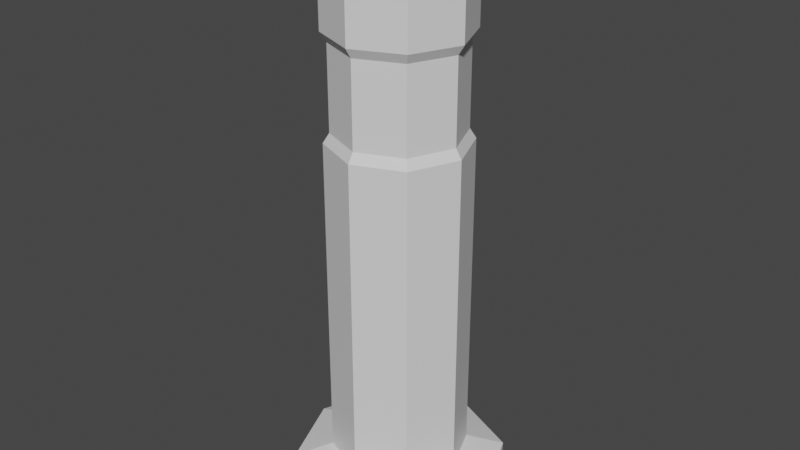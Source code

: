 # Source: lamp_1.blend  (saved by Blender 3.6.11; exported with 4.5.12 LTS)
import bpy
from mathutils import Matrix  # noqa: F401  (used for matrix-valued properties, if any)

bpy.ops.wm.read_factory_settings(use_empty=True)
scene = bpy.context.scene
scene.name = 'Scene'

# ---- materials (node trees are filled in below, after node groups)
mat_material_001 = bpy.data.materials.new('Material.001')
mat_material_001.use_transparent_shadow = False
mat_material_002 = bpy.data.materials.new('Material.002')
mat_material_002.use_transparent_shadow = False

# ---- material node trees
mat_material_001.use_nodes = True; mat_material_001.node_tree.nodes.clear()
_N = mat_material_001.node_tree.nodes; _L = mat_material_001.node_tree.links
n0 = _N.new('ShaderNodeBsdfPrincipled'); n0.name = 'Principled BSDF'; n0.location = (10, 300)
n0.distribution = 'GGX'
n0.subsurface_method = 'RANDOM_WALK_SKIN'
n0.inputs[3].default_value = 1.45
n0.inputs[27].default_value = (0.0, 0.0, 0.0, 1.0)
n0.inputs[28].default_value = 1.0
n1 = _N.new('ShaderNodeOutputMaterial'); n1.name = 'Material Output'; n1.location = (300, 300)
_L.new(n0.outputs[0], n1.inputs[0])
n1.is_active_output = True
mat_material_002.use_nodes = True; mat_material_002.node_tree.nodes.clear()
_N = mat_material_002.node_tree.nodes; _L = mat_material_002.node_tree.links
n0 = _N.new('ShaderNodeBsdfPrincipled'); n0.name = 'Principled BSDF'; n0.location = (10, 300)
n0.distribution = 'GGX'
n0.subsurface_method = 'RANDOM_WALK_SKIN'
n0.inputs[3].default_value = 1.45
n0.inputs[27].default_value = (0.0, 0.0, 0.0, 1.0)
n0.inputs[28].default_value = 1.0
n1 = _N.new('ShaderNodeOutputMaterial'); n1.name = 'Material Output'; n1.location = (300, 300)
_L.new(n0.outputs[0], n1.inputs[0])
n1.is_active_output = True

# ---- world
world_world = bpy.data.worlds.new('World'); scene.world = world_world
world_world.use_nodes = True; world_world.node_tree.nodes.clear()
_N = world_world.node_tree.nodes; _L = world_world.node_tree.links
n0 = _N.new('ShaderNodeOutputWorld'); n0.name = 'World Output'; n0.location = (300, 300)
n1 = _N.new('ShaderNodeBackground'); n1.name = 'Background'; n1.location = (10, 300)
n1.inputs[0].default_value = (0.05088, 0.05088, 0.05088, 1.0)
_L.new(n1.outputs[0], n0.inputs[0])
n0.is_active_output = True
world_world.color = (0.05088, 0.05088, 0.05088)
world_world.use_sun_shadow = False
world_world.sun_shadow_jitter_overblur = 0.0

# ---- meshes
me_mesh = bpy.data.meshes.new('Mesh')
me_mesh.from_pydata([(8.673, 5.629, -8.673), (0.0004781, 5.629, -12.26), (-8.672, 5.629, -8.673), (-12.26, 5.629, -0.0001202), (-8.672, 5.629, 8.672), (0.0004781, 5.629, 12.26), (8.673, 5.629, 8.672), (12.26, 5.629, -0.0001202), (8.673, 95.07, -8.673), (0.0004781, 95.07, -12.26), (-8.672, 95.07, -8.673), (-12.26, 95.07, -0.0001202), (-8.672, 95.07, 8.672), (0.0004781, 95.07, 12.26), (8.673, 95.07, 8.672), (12.26, 95.07, -0.0001202), (0.0004781, 64.69, 12.26), (-8.672, 64.69, 8.672), (-12.26, 64.69, -0.0001202), (-8.672, 64.69, -8.673), (0.0004781, 64.69, -12.26), (8.673, 64.69, -8.673), (12.26, 64.69, -0.0001202), (8.673, 64.69, 8.672), (0.0004781, 82.93, 12.26), (-8.672, 82.93, 8.672), (-12.26, 82.93, -0.0001202), (-8.672, 82.93, -8.673), (0.0004781, 82.93, -12.26), (8.673, 82.93, -8.673), (12.26, 82.93, -0.0001202), (8.673, 82.93, 8.672), (6.992, 99.18, -6.992), (0.0004781, 99.18, -9.888), (0.0004781, 99.18, -0.0001202), (-6.991, 99.18, -6.992), (-9.887, 99.18, -0.0001202), (-6.991, 99.18, 6.991), (0.0004781, 99.18, 9.887), (6.992, 99.18, 6.991), (9.888, 99.18, -0.0001202), (13.57, 3.292, -13.57), (0.0004781, 3.292, -19.18), (-13.56, 3.292, -13.57), (-19.18, 3.292, -0.0001202), (-13.56, 3.292, 13.56), (0.0004781, 3.292, 19.18), (13.57, 3.292, 13.56), (19.18, 3.292, -0.0001202), (13.57, 0.0, -13.57), (0.0004781, 0.0, -19.18), (0.0004781, 0.0, -0.0001202), (-13.56, 0.0, -13.57), (-19.18, 0.0, -0.0001202), (-13.56, 0.0, 13.56), (0.0004781, 0.0, 19.18), (13.57, 0.0, 13.56), (19.18, 0.0, -0.0001202), (0.0004781, 66.4, 11.18), (-7.908, 66.4, 7.908), (0.0004781, 81.22, 11.18), (-7.908, 81.22, 7.908), (-11.18, 66.4, -0.0001202), (-11.18, 81.22, -0.0001202), (-7.908, 66.4, -7.908), (-7.908, 81.22, -7.908), (0.0004781, 66.4, -11.18), (0.0004781, 81.22, -11.18), (7.909, 66.4, -7.908), (7.909, 81.22, -7.908), (11.18, 66.4, -0.0001202), (11.18, 81.22, -0.0001202), (7.909, 66.4, 7.908), (7.909, 81.22, 7.908)], [], [(0, 1, 20, 21), (1, 2, 19, 20), (2, 3, 18, 19), (3, 4, 17, 18), (4, 5, 16, 17), (5, 6, 23, 16), (6, 7, 22, 23), (7, 0, 21, 22), (50, 49, 51), (52, 50, 51), (53, 52, 51), (54, 53, 51), (55, 54, 51), (56, 55, 51), (57, 56, 51), (49, 57, 51), (32, 33, 34), (33, 35, 34), (35, 36, 34), (36, 37, 34), (37, 38, 34), (38, 39, 34), (39, 40, 34), (40, 32, 34), (59, 58, 60, 61), (62, 59, 61, 63), (64, 62, 63, 65), (66, 64, 65, 67), (68, 66, 67, 69), (70, 68, 69, 71), (72, 70, 71, 73), (58, 72, 73, 60), (25, 24, 13, 12), (26, 25, 12, 11), (27, 26, 11, 10), (28, 27, 10, 9), (29, 28, 9, 8), (30, 29, 8, 15), (31, 30, 15, 14), (24, 31, 14, 13), (8, 9, 33, 32), (9, 10, 35, 33), (10, 11, 36, 35), (11, 12, 37, 36), (12, 13, 38, 37), (13, 14, 39, 38), (14, 15, 40, 39), (15, 8, 32, 40), (1, 0, 41, 42), (2, 1, 42, 43), (3, 2, 43, 44), (4, 3, 44, 45), (5, 4, 45, 46), (6, 5, 46, 47), (7, 6, 47, 48), (0, 7, 48, 41), (42, 41, 49, 50), (43, 42, 50, 52), (44, 43, 52, 53), (45, 44, 53, 54), (46, 45, 54, 55), (47, 46, 55, 56), (48, 47, 56, 57), (41, 48, 57, 49), (17, 16, 58, 59), (24, 25, 61, 60), (18, 17, 59, 62), (25, 26, 63, 61), (19, 18, 62, 64), (26, 27, 65, 63), (20, 19, 64, 66), (27, 28, 67, 65), (21, 20, 66, 68), (28, 29, 69, 67), (22, 21, 68, 70), (29, 30, 71, 69), (23, 22, 70, 72), (30, 31, 73, 71), (16, 23, 72, 58), (31, 24, 60, 73)])
me_mesh.polygons.foreach_set('use_smooth', [True] * 80)
me_mesh.polygons.foreach_set('material_index', [0, 0, 0, 0, 0, 0, 0, 0, 0, 0, 0, 0, 0, 0, 0, 0, 0, 0, 0, 0, 0, 0, 0, 0, 1, 1, 1, 1, 1, 1, 1, 1, 0, 0, 0, 0, 0, 0, 0, 0, 0, 0, 0, 0, 0, 0, 0, 0, 0, 0, 0, 0, 0, 0, 0, 0, 0, 0, 0, 0, 0, 0, 0, 0, 0, 0, 0, 0, 0, 0, 0, 0, 0, 0, 0, 0, 0, 0, 0, 0])
_k = set([(0, 1), (0, 7), (0, 21), (0, 41), (1, 2), (1, 20), (1, 42), (2, 3), (2, 19), (2, 43), (3, 4), (3, 18), (3, 44), (4, 5), (4, 17), (4, 45), (5, 6), (5, 16), (5, 46), (6, 7), (6, 23), (6, 47), (7, 22), (7, 48), (8, 9), (8, 15), (8, 29), (8, 32), (9, 10), (9, 28), (9, 33), (10, 11), (10, 27), (10, 35), (11, 12), (11, 26), (11, 36), (12, 13), (12, 25), (12, 37), (13, 14), (13, 24), (13, 38), (14, 15), (14, 31), (14, 39), (15, 30), (15, 40), (16, 17), (16, 23), (16, 58), (17, 18), (17, 59), (18, 19), (18, 62), (19, 20), (19, 64), (20, 21), (20, 66), (21, 22), (21, 68), (22, 23), (22, 70), (23, 72), (24, 25), (24, 31), (24, 60), (25, 26), (25, 61), (26, 27), (26, 63), (27, 28), (27, 65), (28, 29), (28, 67), (29, 30), (29, 69), (30, 31), (30, 71), (31, 73), (32, 33), (32, 40), (33, 35), (35, 36), (36, 37), (37, 38), (38, 39), (39, 40), (41, 42), (41, 48), (41, 49), (42, 43), (42, 50), (43, 44), (43, 52), (44, 45), (44, 53), (45, 46), (45, 54), (46, 47), (46, 55), (47, 48), (47, 56), (48, 57), (49, 50), (49, 57), (50, 52), (52, 53), (53, 54), (54, 55), (55, 56), (56, 57), (58, 59), (58, 60), (58, 72), (59, 61), (59, 62), (60, 61), (60, 73), (61, 63), (62, 63), (62, 64), (63, 65), (64, 65), (64, 66), (65, 67), (66, 67), (66, 68), (67, 69), (68, 69), (68, 70), (69, 71), (70, 71), (70, 72), (71, 73), (72, 73)])
me_mesh.attributes.new('sharp_edge', 'BOOLEAN', 'EDGE').data.foreach_set('value', [ (min(e.vertices), max(e.vertices)) in _k for e in me_mesh.edges])
_uv = me_mesh.uv_layers.new(name='map1')
_uv.uv.foreach_set('vector', [0.1328, 0.3279, 0.1328, 0.3279, 0.1328, 0.3279, 0.1328, 0.3279, 0.1328, 0.3279, 0.1328, 0.3279, 0.1328, 0.3279, 0.1328, 0.3279, 0.1328, 0.3279, 0.1328, 0.3279, 0.1328, 0.3279, 0.1328, 0.3279, 0.1328, 0.3279, 0.1328, 0.3279, 0.1328, 0.3279, 0.1328, 0.3279, 0.1328, 0.3279, 0.1328, 0.3279, 0.1328, 0.3279, 0.1328, 0.3279, 0.1328, 0.3279, 0.1328, 0.3279, 0.1328, 0.3279, 0.1328, 0.3279, 0.1328, 0.3279, 0.1328, 0.3279, 0.1328, 0.3279, 0.1328, 0.3279, 0.1328, 0.3279, 0.1328, 0.3279, 0.1328, 0.3279, 0.1328, 0.3279, 0.1346, 0.3022, 0.1346, 0.3022, 0.1346, 0.3022, 0.1346, 0.3022, 0.1346, 0.3022, 0.1346, 0.3022, 0.1346, 0.3022, 0.1346, 0.3022, 0.1346, 0.3022, 0.1346, 0.3022, 0.1346, 0.3022, 0.1346, 0.3022, 0.1346, 0.3022, 0.1346, 0.3022, 0.1346, 0.3022, 0.1346, 0.3022, 0.1346, 0.3022, 0.1346, 0.3022, 0.1346, 0.3022, 0.1346, 0.3022, 0.1346, 0.3022, 0.1346, 0.3022, 0.1346, 0.3022, 0.1346, 0.3022, 0.1328, 0.3279, 0.1328, 0.3279, 0.1328, 0.3279, 0.1328, 0.3279, 0.1328, 0.3279, 0.1328, 0.3279, 0.1328, 0.3279, 0.1328, 0.3279, 0.1328, 0.3279, 0.1328, 0.3279, 0.1328, 0.3279, 0.1328, 0.3279, 0.1328, 0.3279, 0.1328, 0.3279, 0.1328, 0.3279, 0.1328, 0.3279, 0.1328, 0.3279, 0.1328, 0.3279, 0.1328, 0.3279, 0.1328, 0.3279, 0.1328, 0.3279, 0.1328, 0.3279, 0.1328, 0.3279, 0.1328, 0.3279, 0.003906, 0.1244, 0.003906, 0.1244, 0.003906, 0.1244, 0.003906, 0.1244, 0.003906, 0.1244, 0.003906, 0.1244, 0.003906, 0.1244, 0.003906, 0.1244, 0.003906, 0.1244, 0.003906, 0.1244, 0.003906, 0.1244, 0.003906, 0.1244, 0.003906, 0.1244, 0.003906, 0.1244, 0.003906, 0.1244, 0.003906, 0.1244, 0.003906, 0.1244, 0.003906, 0.1244, 0.003906, 0.1244, 0.003906, 0.1244, 0.003906, 0.1244, 0.003906, 0.1244, 0.003906, 0.1244, 0.003906, 0.1244, 0.003906, 0.1244, 0.003906, 0.1244, 0.003906, 0.1244, 0.003906, 0.1244, 0.003906, 0.1244, 0.003906, 0.1244, 0.003906, 0.1244, 0.003906, 0.1244, 0.1328, 0.3279, 0.1328, 0.3279, 0.1328, 0.3279, 0.1328, 0.3279, 0.1328, 0.3279, 0.1328, 0.3279, 0.1328, 0.3279, 0.1328, 0.3279, 0.1328, 0.3279, 0.1328, 0.3279, 0.1328, 0.3279, 0.1328, 0.3279, 0.1328, 0.3279, 0.1328, 0.3279, 0.1328, 0.3279, 0.1328, 0.3279, 0.1328, 0.3279, 0.1328, 0.3279, 0.1328, 0.3279, 0.1328, 0.3279, 0.1328, 0.3279, 0.1328, 0.3279, 0.1328, 0.3279, 0.1328, 0.3279, 0.1328, 0.3279, 0.1328, 0.3279, 0.1328, 0.3279, 0.1328, 0.3279, 0.1328, 0.3279, 0.1328, 0.3279, 0.1328, 0.3279, 0.1328, 0.3279, 0.1328, 0.3279, 0.1328, 0.3279, 0.1328, 0.3279, 0.1328, 0.3279, 0.1328, 0.3279, 0.1328, 0.3279, 0.1328, 0.3279, 0.1328, 0.3279, 0.1328, 0.3279, 0.1328, 0.3279, 0.1328, 0.3279, 0.1328, 0.3279, 0.1328, 0.3279, 0.1328, 0.3279, 0.1328, 0.3279, 0.1328, 0.3279, 0.1328, 0.3279, 0.1328, 0.3279, 0.1328, 0.3279, 0.1328, 0.3279, 0.1328, 0.3279, 0.1328, 0.3279, 0.1328, 0.3279, 0.1328, 0.3279, 0.1328, 0.3279, 0.1328, 0.3279, 0.1328, 0.3279, 0.1328, 0.3279, 0.1328, 0.3279, 0.1328, 0.3279, 0.1328, 0.3279, 0.1328, 0.3279, 0.1346, 0.3022, 0.1346, 0.3022, 0.1346, 0.3022, 0.1346, 0.3022, 0.1346, 0.3022, 0.1346, 0.3022, 0.1346, 0.3022, 0.1346, 0.3022, 0.1346, 0.3022, 0.1346, 0.3022, 0.1346, 0.3022, 0.1346, 0.3022, 0.1346, 0.3022, 0.1346, 0.3022, 0.1346, 0.3022, 0.1346, 0.3022, 0.1346, 0.3022, 0.1346, 0.3022, 0.1346, 0.3022, 0.1346, 0.3022, 0.1346, 0.3022, 0.1346, 0.3022, 0.1346, 0.3022, 0.1346, 0.3022, 0.1346, 0.3022, 0.1346, 0.3022, 0.1346, 0.3022, 0.1346, 0.3022, 0.1346, 0.3022, 0.1346, 0.3022, 0.1346, 0.3022, 0.1346, 0.3022, 0.1346, 0.3022, 0.1346, 0.3022, 0.1346, 0.3022, 0.1346, 0.3022, 0.1346, 0.3022, 0.1346, 0.3022, 0.1346, 0.3022, 0.1346, 0.3022, 0.1346, 0.3022, 0.1346, 0.3022, 0.1346, 0.3022, 0.1346, 0.3022, 0.1346, 0.3022, 0.1346, 0.3022, 0.1346, 0.3022, 0.1346, 0.3022, 0.1346, 0.3022, 0.1346, 0.3022, 0.1346, 0.3022, 0.1346, 0.3022, 0.1346, 0.3022, 0.1346, 0.3022, 0.1346, 0.3022, 0.1346, 0.3022, 0.1346, 0.3022, 0.1346, 0.3022, 0.1346, 0.3022, 0.1346, 0.3022, 0.1346, 0.3022, 0.1346, 0.3022, 0.1346, 0.3022, 0.1346, 0.3022, 0.1338, 0.2766, 0.1338, 0.2766, 0.1338, 0.2766, 0.1338, 0.2766, 0.1338, 0.2766, 0.1338, 0.2766, 0.1338, 0.2766, 0.1338, 0.2766, 0.1338, 0.2766, 0.1338, 0.2766, 0.1338, 0.2766, 0.1338, 0.2766, 0.1338, 0.2766, 0.1338, 0.2766, 0.1338, 0.2766, 0.1338, 0.2766, 0.1338, 0.2766, 0.1338, 0.2766, 0.1338, 0.2766, 0.1338, 0.2766, 0.1338, 0.2766, 0.1338, 0.2766, 0.1338, 0.2766, 0.1338, 0.2766, 0.1338, 0.2766, 0.1338, 0.2766, 0.1338, 0.2766, 0.1338, 0.2766, 0.1338, 0.2766, 0.1338, 0.2766, 0.1338, 0.2766, 0.1338, 0.2766, 0.1338, 0.2766, 0.1338, 0.2766, 0.1338, 0.2766, 0.1338, 0.2766, 0.1338, 0.2766, 0.1338, 0.2766, 0.1338, 0.2766, 0.1338, 0.2766, 0.1338, 0.2766, 0.1338, 0.2766, 0.1338, 0.2766, 0.1338, 0.2766, 0.1338, 0.2766, 0.1338, 0.2766, 0.1338, 0.2766, 0.1338, 0.2766, 0.1338, 0.2766, 0.1338, 0.2766, 0.1338, 0.2766, 0.1338, 0.2766, 0.1338, 0.2766, 0.1338, 0.2766, 0.1338, 0.2766, 0.1338, 0.2766, 0.1338, 0.2766, 0.1338, 0.2766, 0.1338, 0.2766, 0.1338, 0.2766, 0.1338, 0.2766, 0.1338, 0.2766, 0.1338, 0.2766, 0.1338, 0.2766])
me_mesh.materials.append(mat_material_001)
me_mesh.materials.append(mat_material_002)
me_mesh.update()
me_mesh.normals_split_custom_set([tuple(v) for v in zip(*[iter([0.3827, 0.0, -0.9239, 0.3827, 0.0, -0.9239, 0.3827, 0.0, -0.9239, 0.3827, 0.0, -0.9239, -0.3827, 0.0, -0.9239, -0.3827, 0.0, -0.9239, -0.3827, 0.0, -0.9239, -0.3827, 0.0, -0.9239, -0.9239, 0.0, -0.3826, -0.9239, 0.0, -0.3826, -0.9239, 0.0, -0.3826, -0.9239, 0.0, -0.3826, -0.9239, 0.0, 0.3826, -0.9239, 0.0, 0.3826, -0.9239, 0.0, 0.3826, -0.9239, 0.0, 0.3826, -0.3827, 0.0, 0.9239, -0.3827, 0.0, 0.9239, -0.3827, 0.0, 0.9239, -0.3827, 0.0, 0.9239, 0.3827, 0.0, 0.9239, 0.3827, 0.0, 0.9239, 0.3827, 0.0, 0.9239, 0.3827, 0.0, 0.9239, 0.9239, 0.0, 0.3826, 0.9239, 0.0, 0.3826, 0.9239, 0.0, 0.3826, 0.9239, 0.0, 0.3826, 0.9239, 0.0, -0.3826, 0.9239, 0.0, -0.3826, 0.9239, 0.0, -0.3826, 0.9239, 0.0, -0.3826, 0.0, -1.0, 0.0, 0.0, -1.0, 0.0, 0.0, -1.0, 0.0, 0.0, -1.0, 0.0, 0.0, -1.0, 0.0, 0.0, -1.0, 0.0, 0.0, -1.0, 0.0, 0.0, -1.0, 0.0, 0.0, -1.0, 0.0, 0.0, -1.0, 0.0, 0.0, -1.0, 0.0, 0.0, -1.0, 0.0, 0.0, -1.0, 0.0, 0.0, -1.0, 0.0, 0.0, -1.0, 0.0, 0.0, -1.0, 0.0, 0.0, -1.0, 0.0, 0.0, -1.0, 0.0, 0.0, -1.0, 0.0, 0.0, -1.0, 0.0, 0.0, -1.0, 0.0, 0.0, -1.0, 0.0, 0.0, -1.0, 0.0, 0.0, -1.0, 0.0, 0.0, 1.0, -8.829e-07, 0.0, 1.0, 0.0, 0.0, 1.0, -2.207e-07, 0.0, 1.0, 0.0, 0.0, 1.0, 0.0, 0.0, 1.0, -2.207e-07, 0.0, 1.0, 0.0, 0.0, 1.0, 0.0, 0.0, 1.0, -2.207e-07, 0.0, 1.0, 0.0, 0.0, 1.0, 0.0, 0.0, 1.0, -2.207e-07, 0.0, 1.0, 0.0, 0.0, 1.0, 0.0, 0.0, 1.0, -2.207e-07, 0.0, 1.0, 0.0, 0.0, 1.0, 0.0, 0.0, 1.0, -2.207e-07, 0.0, 1.0, 0.0, 0.0, 1.0, -8.829e-07, 0.0, 1.0, -2.207e-07, 0.0, 1.0, -8.829e-07, 0.0, 1.0, -8.829e-07, 0.0, 1.0, -2.207e-07, -0.3827, 0.0, 0.9239, -0.3827, 0.0, 0.9239, -0.3827, 0.0, 0.9239, -0.3827, 0.0, 0.9239, -0.9239, 0.0, 0.3826, -0.9239, 0.0, 0.3826, -0.9239, 0.0, 0.3826, -0.9239, 0.0, 0.3826, -0.9239, 0.0, -0.3826, -0.9239, 0.0, -0.3826, -0.9239, 0.0, -0.3826, -0.9239, 0.0, -0.3826, -0.3827, 0.0, -0.9239, -0.3827, 0.0, -0.9239, -0.3827, 0.0, -0.9239, -0.3827, 0.0, -0.9239, 0.3827, 0.0, -0.9239, 0.3827, 0.0, -0.9239, 0.3827, 0.0, -0.9239, 0.3827, 0.0, -0.9239, 0.9239, 0.0, -0.3826, 0.9239, 0.0, -0.3826, 0.9239, 0.0, -0.3826, 0.9239, 0.0, -0.3826, 0.9239, 0.0, 0.3826, 0.9239, 0.0, 0.3826, 0.9239, 0.0, 0.3826, 0.9239, 0.0, 0.3826, 0.3827, 0.0, 0.9239, 0.3827, 0.0, 0.9239, 0.3827, 0.0, 0.9239, 0.3827, 0.0, 0.9239, -0.3827, 0.0, 0.9239, -0.3827, 0.0, 0.9239, -0.3827, 0.0, 0.9239, -0.3827, 0.0, 0.9239, -0.9239, 0.0, 0.3826, -0.9239, 0.0, 0.3826, -0.9239, 0.0, 0.3826, -0.9239, 0.0, 0.3826, -0.9239, 0.0, -0.3826, -0.9239, 0.0, -0.3826, -0.9239, 0.0, -0.3826, -0.9239, 0.0, -0.3826, -0.3827, 0.0, -0.9239, -0.3827, 0.0, -0.9239, -0.3827, 0.0, -0.9239, -0.3827, 0.0, -0.9239, 0.3827, 0.0, -0.9239, 0.3827, 0.0, -0.9239, 0.3827, 0.0, -0.9239, 0.3827, 0.0, -0.9239, 0.9239, 0.0, -0.3826, 0.9239, 0.0, -0.3826, 0.9239, 0.0, -0.3826, 0.9239, 0.0, -0.3826, 0.9239, 0.0, 0.3826, 0.9239, 0.0, 0.3826, 0.9239, 0.0, 0.3826, 0.9239, 0.0, 0.3826, 0.3827, 0.0, 0.9239, 0.3827, 0.0, 0.9239, 0.3827, 0.0, 0.9239, 0.3827, 0.0, 0.9239, 0.3374, 0.4716, -0.8147, 0.3374, 0.4716, -0.8147, 0.3374, 0.4716, -0.8147, 0.3374, 0.4716, -0.8147, -0.3375, 0.4716, -0.8147, -0.3375, 0.4716, -0.8147, -0.3375, 0.4716, -0.8147, -0.3375, 0.4716, -0.8147, -0.8147, 0.4716, -0.3374, -0.8147, 0.4716, -0.3374, -0.8147, 0.4716, -0.3374, -0.8147, 0.4716, -0.3374, -0.8147, 0.4716, 0.3374, -0.8147, 0.4716, 0.3374, -0.8147, 0.4716, 0.3374, -0.8147, 0.4716, 0.3374, -0.3374, 0.4716, 0.8147, -0.3374, 0.4716, 0.8147, -0.3374, 0.4716, 0.8147, -0.3374, 0.4716, 0.8147, 0.3374, 0.4716, 0.8147, 0.3374, 0.4716, 0.8147, 0.3374, 0.4716, 0.8147, 0.3374, 0.4716, 0.8147, 0.8147, 0.4716, 0.3374, 0.8147, 0.4716, 0.3374, 0.8147, 0.4716, 0.3374, 0.8147, 0.4716, 0.3374, 0.8147, 0.4716, -0.3374, 0.8147, 0.4716, -0.3374, 0.8147, 0.4716, -0.3374, 0.8147, 0.4716, -0.3374, 0.1314, 0.9392, -0.3172, 0.1314, 0.9392, -0.3172, 0.1314, 0.9392, -0.3172, 0.1314, 0.9392, -0.3172, -0.1314, 0.9392, -0.3172, -0.1314, 0.9392, -0.3172, -0.1314, 0.9392, -0.3172, -0.1314, 0.9392, -0.3172, -0.3172, 0.9392, -0.1314, -0.3172, 0.9392, -0.1314, -0.3172, 0.9392, -0.1314, -0.3172, 0.9392, -0.1314, -0.3172, 0.9392, 0.1314, -0.3172, 0.9392, 0.1314, -0.3172, 0.9392, 0.1314, -0.3172, 0.9392, 0.1314, -0.1314, 0.9392, 0.3172, -0.1314, 0.9392, 0.3172, -0.1314, 0.9392, 0.3172, -0.1314, 0.9392, 0.3172, 0.1314, 0.9392, 0.3172, 0.1314, 0.9392, 0.3172, 0.1314, 0.9392, 0.3172, 0.1314, 0.9392, 0.3172, 0.3172, 0.9392, 0.1314, 0.3172, 0.9392, 0.1314, 0.3172, 0.9392, 0.1314, 0.3172, 0.9392, 0.1314, 0.3172, 0.9392, -0.1314, 0.3172, 0.9392, -0.1314, 0.3172, 0.9392, -0.1314, 0.3172, 0.9392, -0.1314, 0.3827, 0.0, -0.9239, 0.3827, 0.0, -0.9239, 0.3827, 0.0, -0.9239, 0.3827, 0.0, -0.9239, -0.3827, 0.0, -0.9239, -0.3827, 0.0, -0.9239, -0.3827, 0.0, -0.9239, -0.3827, 0.0, -0.9239, -0.9239, 0.0, -0.3827, -0.9239, 0.0, -0.3827, -0.9239, 0.0, -0.3827, -0.9239, 0.0, -0.3827, -0.9239, 0.0, 0.3827, -0.9239, 0.0, 0.3827, -0.9239, 0.0, 0.3827, -0.9239, 0.0, 0.3827, -0.3827, 0.0, 0.9239, -0.3827, 0.0, 0.9239, -0.3827, 0.0, 0.9239, -0.3827, 0.0, 0.9239, 0.3827, 0.0, 0.9239, 0.3827, 0.0, 0.9239, 0.3827, 0.0, 0.9239, 0.3827, 0.0, 0.9239, 0.9239, 0.0, 0.3826, 0.9239, 0.0, 0.3826, 0.9239, 0.0, 0.3826, 0.9239, 0.0, 0.3826, 0.9239, 0.0, -0.3826, 0.9239, 0.0, -0.3826, 0.9239, 0.0, -0.3826, 0.9239, 0.0, -0.3826, -0.3303, 0.5047, 0.7976, -0.3303, 0.5047, 0.7976, -0.3303, 0.5047, 0.7976, -0.3303, 0.5047, 0.7976, -0.3303, -0.5047, 0.7976, -0.3303, -0.5047, 0.7976, -0.3303, -0.5047, 0.7976, -0.3303, -0.5047, 0.7976, -0.7976, 0.5047, 0.3303, -0.7976, 0.5047, 0.3303, -0.7976, 0.5047, 0.3303, -0.7976, 0.5047, 0.3303, -0.7976, -0.5047, 0.3303, -0.7976, -0.5047, 0.3303, -0.7976, -0.5047, 0.3303, -0.7976, -0.5047, 0.3303, -0.7976, 0.5047, -0.3303, -0.7976, 0.5047, -0.3303, -0.7976, 0.5047, -0.3303, -0.7976, 0.5047, -0.3303, -0.7976, -0.5047, -0.3303, -0.7976, -0.5047, -0.3303, -0.7976, -0.5047, -0.3303, -0.7976, -0.5047, -0.3303, -0.3304, 0.5047, -0.7976, -0.3304, 0.5047, -0.7976, -0.3304, 0.5047, -0.7976, -0.3304, 0.5047, -0.7976, -0.3304, -0.5047, -0.7976, -0.3304, -0.5047, -0.7976, -0.3304, -0.5047, -0.7976, -0.3304, -0.5047, -0.7976, 0.3304, 0.5047, -0.7976, 0.3304, 0.5047, -0.7976, 0.3304, 0.5047, -0.7976, 0.3304, 0.5047, -0.7976, 0.3304, -0.5047, -0.7976, 0.3304, -0.5047, -0.7976, 0.3304, -0.5047, -0.7976, 0.3304, -0.5047, -0.7976, 0.7976, 0.5047, -0.3303, 0.7976, 0.5047, -0.3303, 0.7976, 0.5047, -0.3303, 0.7976, 0.5047, -0.3303, 0.7976, -0.5047, -0.3303, 0.7976, -0.5047, -0.3303, 0.7976, -0.5047, -0.3303, 0.7976, -0.5047, -0.3303, 0.7976, 0.5047, 0.3303, 0.7976, 0.5047, 0.3303, 0.7976, 0.5047, 0.3303, 0.7976, 0.5047, 0.3303, 0.7976, -0.5047, 0.3303, 0.7976, -0.5047, 0.3303, 0.7976, -0.5047, 0.3303, 0.7976, -0.5047, 0.3303, 0.3303, 0.5047, 0.7976, 0.3303, 0.5047, 0.7976, 0.3303, 0.5047, 0.7976, 0.3303, 0.5047, 0.7976, 0.3303, -0.5047, 0.7976, 0.3303, -0.5047, 0.7976, 0.3303, -0.5047, 0.7976, 0.3303, -0.5047, 0.7976])] * 3)])

# ---- objects
ob_sm_prop_pole_01 = bpy.data.objects.new('SM_Prop_Pole_01', me_mesh)

# ---- transforms, parenting, visibility, modifiers, constraints
ob_sm_prop_pole_01.location = (0.0, 0.0, 0.0)
ob_sm_prop_pole_01.rotation_euler = (1.571, -0.0, 0.0)
ob_sm_prop_pole_01.scale = (0.01, 0.01, 0.01)
ob_sm_prop_pole_01.color = (0.8, 0.8, 0.8, 1.0)

# ---- collection membership
scene.collection.objects.link(ob_sm_prop_pole_01)

# ---- scene / render settings (as saved in the file)
scene.frame_start = 1; scene.frame_end = 250; scene.frame_set(1)
scene.render.engine = 'BLENDER_EEVEE_NEXT'
scene.cycles.sampling_pattern = 'TABULATED_SOBOL'
scene.view_settings.view_transform = 'Filmic'
bpy.context.view_layer.update()

# ---- added for rendering (the .blend has no active camera and no usable light): camera, sun
cam_auto = bpy.data.cameras.new('AutoCamera')
cam_auto.lens = 50.0
cam_auto.sensor_width = 36.0
cam_auto.clip_end = 1000.0
ob_auto_camera = bpy.data.objects.new('AutoCamera', cam_auto)
scene.collection.objects.link(ob_auto_camera)
ob_auto_camera.location = (1.04598, -1.25517, 1.33268)
ob_auto_camera.rotation_euler = (1.09748, -7.21219e-08, 0.694738)
scene.camera = ob_auto_camera
light_auto_sun = bpy.data.lights.new('AutoSun', 'SUN')
light_auto_sun.energy = 3.0
light_auto_sun.angle = 0.0523599
ob_auto_sun = bpy.data.objects.new('AutoSun', light_auto_sun)
scene.collection.objects.link(ob_auto_sun)
ob_auto_sun.rotation_euler = (0.872665, 0.174533, 0.523599)
bpy.context.view_layer.update()
